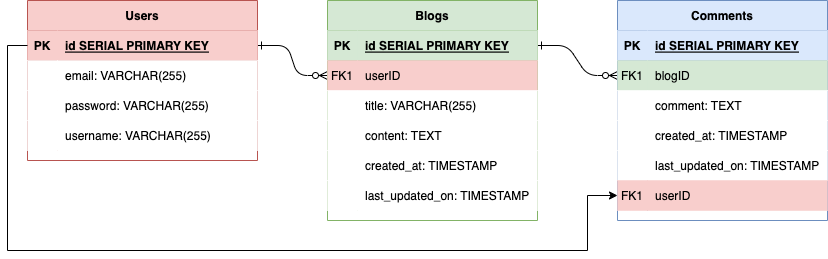

The diagram above was exported from draw.io. Its source (the exported page's mxGraphModel, read from the mxfile embedded in the PNG):
<mxGraphModel dx="946" dy="660" grid="1" gridSize="10" guides="1" tooltips="1" connect="1" arrows="1" fold="1" page="1" pageScale="1" pageWidth="850" pageHeight="1100" background="#FFFFFF" math="0" shadow="0" extFonts="Permanent Marker^https://fonts.googleapis.com/css?family=Permanent+Marker">
  <root>
    <mxCell id="0" />
    <mxCell id="1" parent="0" />
    <mxCell id="C-vyLk0tnHw3VtMMgP7b-1" value="" style="edgeStyle=entityRelationEdgeStyle;endArrow=ERzeroToMany;startArrow=ERone;endFill=1;startFill=0;" parent="1" source="C-vyLk0tnHw3VtMMgP7b-24" target="C-vyLk0tnHw3VtMMgP7b-6" edge="1">
      <mxGeometry width="100" height="100" relative="1" as="geometry">
        <mxPoint x="340" y="720" as="sourcePoint" />
        <mxPoint x="440" y="620" as="targetPoint" />
      </mxGeometry>
    </mxCell>
    <mxCell id="C-vyLk0tnHw3VtMMgP7b-12" value="" style="edgeStyle=entityRelationEdgeStyle;endArrow=ERzeroToMany;startArrow=ERone;endFill=1;startFill=0;" parent="1" source="C-vyLk0tnHw3VtMMgP7b-3" target="C-vyLk0tnHw3VtMMgP7b-17" edge="1">
      <mxGeometry width="100" height="100" relative="1" as="geometry">
        <mxPoint x="400" y="180" as="sourcePoint" />
        <mxPoint x="460" y="205" as="targetPoint" />
      </mxGeometry>
    </mxCell>
    <mxCell id="C-vyLk0tnHw3VtMMgP7b-2" value="Blogs" style="shape=table;startSize=30;container=1;collapsible=1;childLayout=tableLayout;fixedRows=1;rowLines=0;fontStyle=1;align=center;resizeLast=1;fillColor=#d5e8d4;strokeColor=#82b366;" parent="1" vertex="1">
      <mxGeometry x="340" y="20" width="210" height="220" as="geometry" />
    </mxCell>
    <mxCell id="C-vyLk0tnHw3VtMMgP7b-3" value="" style="shape=partialRectangle;collapsible=0;dropTarget=0;pointerEvents=0;fillColor=#d5e8d4;points=[[0,0.5],[1,0.5]];portConstraint=eastwest;top=0;left=0;right=0;bottom=1;strokeColor=#82b366;" parent="C-vyLk0tnHw3VtMMgP7b-2" vertex="1">
      <mxGeometry y="30" width="210" height="30" as="geometry" />
    </mxCell>
    <mxCell id="C-vyLk0tnHw3VtMMgP7b-4" value="PK" style="shape=partialRectangle;overflow=hidden;connectable=0;fillColor=#d5e8d4;top=0;left=0;bottom=0;right=0;fontStyle=1;strokeColor=#82b366;" parent="C-vyLk0tnHw3VtMMgP7b-3" vertex="1">
      <mxGeometry width="30" height="30" as="geometry">
        <mxRectangle width="30" height="30" as="alternateBounds" />
      </mxGeometry>
    </mxCell>
    <mxCell id="C-vyLk0tnHw3VtMMgP7b-5" value="id SERIAL PRIMARY KEY" style="shape=partialRectangle;overflow=hidden;connectable=0;fillColor=#d5e8d4;top=0;left=0;bottom=0;right=0;align=left;spacingLeft=6;fontStyle=5;strokeColor=#82b366;" parent="C-vyLk0tnHw3VtMMgP7b-3" vertex="1">
      <mxGeometry x="30" width="180" height="30" as="geometry">
        <mxRectangle width="180" height="30" as="alternateBounds" />
      </mxGeometry>
    </mxCell>
    <mxCell id="C-vyLk0tnHw3VtMMgP7b-6" value="" style="shape=partialRectangle;collapsible=0;dropTarget=0;pointerEvents=0;fillColor=#f8cecc;points=[[0,0.5],[1,0.5]];portConstraint=eastwest;top=0;left=0;right=0;bottom=0;strokeColor=#b85450;" parent="C-vyLk0tnHw3VtMMgP7b-2" vertex="1">
      <mxGeometry y="60" width="210" height="30" as="geometry" />
    </mxCell>
    <mxCell id="C-vyLk0tnHw3VtMMgP7b-7" value="FK1" style="shape=partialRectangle;overflow=hidden;connectable=0;fillColor=#f8cecc;top=0;left=0;bottom=0;right=0;strokeColor=#b85450;" parent="C-vyLk0tnHw3VtMMgP7b-6" vertex="1">
      <mxGeometry width="30" height="30" as="geometry">
        <mxRectangle width="30" height="30" as="alternateBounds" />
      </mxGeometry>
    </mxCell>
    <mxCell id="C-vyLk0tnHw3VtMMgP7b-8" value="userID" style="shape=partialRectangle;overflow=hidden;connectable=0;fillColor=#f8cecc;top=0;left=0;bottom=0;right=0;align=left;spacingLeft=6;strokeColor=#b85450;" parent="C-vyLk0tnHw3VtMMgP7b-6" vertex="1">
      <mxGeometry x="30" width="180" height="30" as="geometry">
        <mxRectangle width="180" height="30" as="alternateBounds" />
      </mxGeometry>
    </mxCell>
    <mxCell id="C-vyLk0tnHw3VtMMgP7b-9" value="" style="shape=partialRectangle;collapsible=0;dropTarget=0;pointerEvents=0;points=[[0,0.5],[1,0.5]];portConstraint=eastwest;top=0;left=0;right=0;bottom=0;" parent="C-vyLk0tnHw3VtMMgP7b-2" vertex="1">
      <mxGeometry y="90" width="210" height="30" as="geometry" />
    </mxCell>
    <mxCell id="C-vyLk0tnHw3VtMMgP7b-10" value="" style="shape=partialRectangle;overflow=hidden;connectable=0;top=0;left=0;bottom=0;right=0;" parent="C-vyLk0tnHw3VtMMgP7b-9" vertex="1">
      <mxGeometry width="30" height="30" as="geometry">
        <mxRectangle width="30" height="30" as="alternateBounds" />
      </mxGeometry>
    </mxCell>
    <mxCell id="C-vyLk0tnHw3VtMMgP7b-11" value="title: VARCHAR(255)" style="shape=partialRectangle;overflow=hidden;connectable=0;top=0;left=0;bottom=0;right=0;align=left;spacingLeft=6;" parent="C-vyLk0tnHw3VtMMgP7b-9" vertex="1">
      <mxGeometry x="30" width="180" height="30" as="geometry">
        <mxRectangle width="180" height="30" as="alternateBounds" />
      </mxGeometry>
    </mxCell>
    <mxCell id="VzVXbhOGrropClR9QmkR-19" value="" style="shape=tableRow;horizontal=0;startSize=0;swimlaneHead=0;swimlaneBody=0;collapsible=0;dropTarget=0;points=[[0,0.5],[1,0.5]];portConstraint=eastwest;top=0;left=0;right=0;bottom=0;" parent="C-vyLk0tnHw3VtMMgP7b-2" vertex="1">
      <mxGeometry y="120" width="210" height="30" as="geometry" />
    </mxCell>
    <mxCell id="VzVXbhOGrropClR9QmkR-20" value="" style="shape=partialRectangle;connectable=0;top=0;left=0;bottom=0;right=0;editable=1;overflow=hidden;" parent="VzVXbhOGrropClR9QmkR-19" vertex="1">
      <mxGeometry width="30" height="30" as="geometry">
        <mxRectangle width="30" height="30" as="alternateBounds" />
      </mxGeometry>
    </mxCell>
    <mxCell id="VzVXbhOGrropClR9QmkR-21" value="content: TEXT" style="shape=partialRectangle;connectable=0;top=0;left=0;bottom=0;right=0;align=left;spacingLeft=6;overflow=hidden;" parent="VzVXbhOGrropClR9QmkR-19" vertex="1">
      <mxGeometry x="30" width="180" height="30" as="geometry">
        <mxRectangle width="180" height="30" as="alternateBounds" />
      </mxGeometry>
    </mxCell>
    <mxCell id="VzVXbhOGrropClR9QmkR-13" value="" style="shape=tableRow;horizontal=0;startSize=0;swimlaneHead=0;swimlaneBody=0;collapsible=0;dropTarget=0;points=[[0,0.5],[1,0.5]];portConstraint=eastwest;top=0;left=0;right=0;bottom=0;" parent="C-vyLk0tnHw3VtMMgP7b-2" vertex="1">
      <mxGeometry y="150" width="210" height="30" as="geometry" />
    </mxCell>
    <mxCell id="VzVXbhOGrropClR9QmkR-14" value="" style="shape=partialRectangle;connectable=0;top=0;left=0;bottom=0;right=0;editable=1;overflow=hidden;" parent="VzVXbhOGrropClR9QmkR-13" vertex="1">
      <mxGeometry width="30" height="30" as="geometry">
        <mxRectangle width="30" height="30" as="alternateBounds" />
      </mxGeometry>
    </mxCell>
    <mxCell id="VzVXbhOGrropClR9QmkR-15" value="created_at: TIMESTAMP" style="shape=partialRectangle;connectable=0;top=0;left=0;bottom=0;right=0;align=left;spacingLeft=6;overflow=hidden;" parent="VzVXbhOGrropClR9QmkR-13" vertex="1">
      <mxGeometry x="30" width="180" height="30" as="geometry">
        <mxRectangle width="180" height="30" as="alternateBounds" />
      </mxGeometry>
    </mxCell>
    <mxCell id="ZZeZMmgrEResGQP_HNDJ-1" value="" style="shape=tableRow;horizontal=0;startSize=0;swimlaneHead=0;swimlaneBody=0;collapsible=0;dropTarget=0;points=[[0,0.5],[1,0.5]];portConstraint=eastwest;top=0;left=0;right=0;bottom=0;" parent="C-vyLk0tnHw3VtMMgP7b-2" vertex="1">
      <mxGeometry y="180" width="210" height="30" as="geometry" />
    </mxCell>
    <mxCell id="ZZeZMmgrEResGQP_HNDJ-2" value="" style="shape=partialRectangle;connectable=0;top=0;left=0;bottom=0;right=0;editable=1;overflow=hidden;" parent="ZZeZMmgrEResGQP_HNDJ-1" vertex="1">
      <mxGeometry width="30" height="30" as="geometry">
        <mxRectangle width="30" height="30" as="alternateBounds" />
      </mxGeometry>
    </mxCell>
    <mxCell id="ZZeZMmgrEResGQP_HNDJ-3" value="last_updated_on: TIMESTAMP" style="shape=partialRectangle;connectable=0;top=0;left=0;bottom=0;right=0;align=left;spacingLeft=6;overflow=hidden;" parent="ZZeZMmgrEResGQP_HNDJ-1" vertex="1">
      <mxGeometry x="30" width="180" height="30" as="geometry">
        <mxRectangle width="180" height="30" as="alternateBounds" />
      </mxGeometry>
    </mxCell>
    <mxCell id="C-vyLk0tnHw3VtMMgP7b-13" value="Comments" style="shape=table;startSize=30;container=1;collapsible=1;childLayout=tableLayout;fixedRows=1;rowLines=0;fontStyle=1;align=center;resizeLast=1;fillColor=#dae8fc;strokeColor=#6c8ebf;" parent="1" vertex="1">
      <mxGeometry x="630" y="20" width="210" height="220" as="geometry" />
    </mxCell>
    <mxCell id="C-vyLk0tnHw3VtMMgP7b-14" value="" style="shape=partialRectangle;collapsible=0;dropTarget=0;pointerEvents=0;fillColor=#dae8fc;points=[[0,0.5],[1,0.5]];portConstraint=eastwest;top=0;left=0;right=0;bottom=1;strokeColor=#6c8ebf;" parent="C-vyLk0tnHw3VtMMgP7b-13" vertex="1">
      <mxGeometry y="30" width="210" height="30" as="geometry" />
    </mxCell>
    <mxCell id="C-vyLk0tnHw3VtMMgP7b-15" value="PK" style="shape=partialRectangle;overflow=hidden;connectable=0;fillColor=#dae8fc;top=0;left=0;bottom=0;right=0;fontStyle=1;strokeColor=#6c8ebf;" parent="C-vyLk0tnHw3VtMMgP7b-14" vertex="1">
      <mxGeometry width="30" height="30" as="geometry">
        <mxRectangle width="30" height="30" as="alternateBounds" />
      </mxGeometry>
    </mxCell>
    <mxCell id="C-vyLk0tnHw3VtMMgP7b-16" value="id SERIAL PRIMARY KEY" style="shape=partialRectangle;overflow=hidden;connectable=0;fillColor=#dae8fc;top=0;left=0;bottom=0;right=0;align=left;spacingLeft=6;fontStyle=5;strokeColor=#6c8ebf;" parent="C-vyLk0tnHw3VtMMgP7b-14" vertex="1">
      <mxGeometry x="30" width="180" height="30" as="geometry">
        <mxRectangle width="180" height="30" as="alternateBounds" />
      </mxGeometry>
    </mxCell>
    <mxCell id="C-vyLk0tnHw3VtMMgP7b-17" value="" style="shape=partialRectangle;collapsible=0;dropTarget=0;pointerEvents=0;fillColor=#d5e8d4;points=[[0,0.5],[1,0.5]];portConstraint=eastwest;top=0;left=0;right=0;bottom=0;strokeColor=#82b366;" parent="C-vyLk0tnHw3VtMMgP7b-13" vertex="1">
      <mxGeometry y="60" width="210" height="30" as="geometry" />
    </mxCell>
    <mxCell id="C-vyLk0tnHw3VtMMgP7b-18" value="FK1" style="shape=partialRectangle;overflow=hidden;connectable=0;fillColor=#d5e8d4;top=0;left=0;bottom=0;right=0;strokeColor=#82b366;" parent="C-vyLk0tnHw3VtMMgP7b-17" vertex="1">
      <mxGeometry width="30" height="30" as="geometry">
        <mxRectangle width="30" height="30" as="alternateBounds" />
      </mxGeometry>
    </mxCell>
    <mxCell id="C-vyLk0tnHw3VtMMgP7b-19" value="blogID" style="shape=partialRectangle;overflow=hidden;connectable=0;fillColor=#d5e8d4;top=0;left=0;bottom=0;right=0;align=left;spacingLeft=6;strokeColor=#82b366;" parent="C-vyLk0tnHw3VtMMgP7b-17" vertex="1">
      <mxGeometry x="30" width="180" height="30" as="geometry">
        <mxRectangle width="180" height="30" as="alternateBounds" />
      </mxGeometry>
    </mxCell>
    <mxCell id="C-vyLk0tnHw3VtMMgP7b-20" value="" style="shape=partialRectangle;collapsible=0;dropTarget=0;pointerEvents=0;points=[[0,0.5],[1,0.5]];portConstraint=eastwest;top=0;left=0;right=0;bottom=0;" parent="C-vyLk0tnHw3VtMMgP7b-13" vertex="1">
      <mxGeometry y="90" width="210" height="30" as="geometry" />
    </mxCell>
    <mxCell id="C-vyLk0tnHw3VtMMgP7b-21" value="" style="shape=partialRectangle;overflow=hidden;connectable=0;top=0;left=0;bottom=0;right=0;" parent="C-vyLk0tnHw3VtMMgP7b-20" vertex="1">
      <mxGeometry width="30" height="30" as="geometry">
        <mxRectangle width="30" height="30" as="alternateBounds" />
      </mxGeometry>
    </mxCell>
    <mxCell id="C-vyLk0tnHw3VtMMgP7b-22" value="comment: TEXT" style="shape=partialRectangle;overflow=hidden;connectable=0;top=0;left=0;bottom=0;right=0;align=left;spacingLeft=6;" parent="C-vyLk0tnHw3VtMMgP7b-20" vertex="1">
      <mxGeometry x="30" width="180" height="30" as="geometry">
        <mxRectangle width="180" height="30" as="alternateBounds" />
      </mxGeometry>
    </mxCell>
    <mxCell id="f1s1mlbdvatbT5NgCeDc-1" value="" style="shape=tableRow;horizontal=0;startSize=0;swimlaneHead=0;swimlaneBody=0;collapsible=0;dropTarget=0;points=[[0,0.5],[1,0.5]];portConstraint=eastwest;top=0;left=0;right=0;bottom=0;" parent="C-vyLk0tnHw3VtMMgP7b-13" vertex="1">
      <mxGeometry y="120" width="210" height="30" as="geometry" />
    </mxCell>
    <mxCell id="f1s1mlbdvatbT5NgCeDc-2" value="" style="shape=partialRectangle;connectable=0;top=0;left=0;bottom=0;right=0;editable=1;overflow=hidden;" parent="f1s1mlbdvatbT5NgCeDc-1" vertex="1">
      <mxGeometry width="30" height="30" as="geometry">
        <mxRectangle width="30" height="30" as="alternateBounds" />
      </mxGeometry>
    </mxCell>
    <mxCell id="f1s1mlbdvatbT5NgCeDc-3" value="created_at: TIMESTAMP" style="shape=partialRectangle;connectable=0;top=0;left=0;bottom=0;right=0;align=left;spacingLeft=6;overflow=hidden;" parent="f1s1mlbdvatbT5NgCeDc-1" vertex="1">
      <mxGeometry x="30" width="180" height="30" as="geometry">
        <mxRectangle width="180" height="30" as="alternateBounds" />
      </mxGeometry>
    </mxCell>
    <mxCell id="ZZeZMmgrEResGQP_HNDJ-12" value="" style="shape=tableRow;horizontal=0;startSize=0;swimlaneHead=0;swimlaneBody=0;collapsible=0;dropTarget=0;points=[[0,0.5],[1,0.5]];portConstraint=eastwest;top=0;left=0;right=0;bottom=0;" parent="C-vyLk0tnHw3VtMMgP7b-13" vertex="1">
      <mxGeometry y="150" width="210" height="30" as="geometry" />
    </mxCell>
    <mxCell id="ZZeZMmgrEResGQP_HNDJ-13" value="" style="shape=partialRectangle;connectable=0;top=0;left=0;bottom=0;right=0;editable=1;overflow=hidden;" parent="ZZeZMmgrEResGQP_HNDJ-12" vertex="1">
      <mxGeometry width="30" height="30" as="geometry">
        <mxRectangle width="30" height="30" as="alternateBounds" />
      </mxGeometry>
    </mxCell>
    <mxCell id="ZZeZMmgrEResGQP_HNDJ-14" value="last_updated_on: TIMESTAMP" style="shape=partialRectangle;connectable=0;top=0;left=0;bottom=0;right=0;align=left;spacingLeft=6;overflow=hidden;" parent="ZZeZMmgrEResGQP_HNDJ-12" vertex="1">
      <mxGeometry x="30" width="180" height="30" as="geometry">
        <mxRectangle width="180" height="30" as="alternateBounds" />
      </mxGeometry>
    </mxCell>
    <mxCell id="ZZeZMmgrEResGQP_HNDJ-8" value="" style="shape=partialRectangle;collapsible=0;dropTarget=0;pointerEvents=0;fillColor=#f8cecc;points=[[0,0.5],[1,0.5]];portConstraint=eastwest;top=0;left=0;right=0;bottom=0;strokeColor=#b85450;" parent="C-vyLk0tnHw3VtMMgP7b-13" vertex="1">
      <mxGeometry y="180" width="210" height="30" as="geometry" />
    </mxCell>
    <mxCell id="ZZeZMmgrEResGQP_HNDJ-9" value="FK1" style="shape=partialRectangle;overflow=hidden;connectable=0;fillColor=#f8cecc;top=0;left=0;bottom=0;right=0;strokeColor=#b85450;" parent="ZZeZMmgrEResGQP_HNDJ-8" vertex="1">
      <mxGeometry width="30" height="30" as="geometry">
        <mxRectangle width="30" height="30" as="alternateBounds" />
      </mxGeometry>
    </mxCell>
    <mxCell id="ZZeZMmgrEResGQP_HNDJ-10" value="userID" style="shape=partialRectangle;overflow=hidden;connectable=0;fillColor=#f8cecc;top=0;left=0;bottom=0;right=0;align=left;spacingLeft=6;strokeColor=#b85450;" parent="ZZeZMmgrEResGQP_HNDJ-8" vertex="1">
      <mxGeometry x="30" width="180" height="30" as="geometry">
        <mxRectangle width="180" height="30" as="alternateBounds" />
      </mxGeometry>
    </mxCell>
    <mxCell id="C-vyLk0tnHw3VtMMgP7b-23" value="Users" style="shape=table;startSize=30;container=1;collapsible=1;childLayout=tableLayout;fixedRows=1;rowLines=0;fontStyle=1;align=center;resizeLast=1;fillColor=#f8cecc;strokeColor=#b85450;" parent="1" vertex="1">
      <mxGeometry x="40" y="20" width="230" height="160" as="geometry" />
    </mxCell>
    <mxCell id="C-vyLk0tnHw3VtMMgP7b-24" value="" style="shape=partialRectangle;collapsible=0;dropTarget=0;pointerEvents=0;fillColor=#f8cecc;points=[[0,0.5],[1,0.5]];portConstraint=eastwest;top=0;left=0;right=0;bottom=1;strokeColor=#b85450;" parent="C-vyLk0tnHw3VtMMgP7b-23" vertex="1">
      <mxGeometry y="30" width="230" height="30" as="geometry" />
    </mxCell>
    <mxCell id="C-vyLk0tnHw3VtMMgP7b-25" value="PK" style="shape=partialRectangle;overflow=hidden;connectable=0;fillColor=#f8cecc;top=0;left=0;bottom=0;right=0;fontStyle=1;strokeColor=#b85450;" parent="C-vyLk0tnHw3VtMMgP7b-24" vertex="1">
      <mxGeometry width="30" height="30" as="geometry">
        <mxRectangle width="30" height="30" as="alternateBounds" />
      </mxGeometry>
    </mxCell>
    <mxCell id="C-vyLk0tnHw3VtMMgP7b-26" value="id SERIAL PRIMARY KEY" style="shape=partialRectangle;overflow=hidden;connectable=0;fillColor=#f8cecc;top=0;left=0;bottom=0;right=0;align=left;spacingLeft=6;fontStyle=5;strokeColor=#b85450;" parent="C-vyLk0tnHw3VtMMgP7b-24" vertex="1">
      <mxGeometry x="30" width="200" height="30" as="geometry">
        <mxRectangle width="200" height="30" as="alternateBounds" />
      </mxGeometry>
    </mxCell>
    <mxCell id="C-vyLk0tnHw3VtMMgP7b-27" value="" style="shape=partialRectangle;collapsible=0;dropTarget=0;pointerEvents=0;points=[[0,0.5],[1,0.5]];portConstraint=eastwest;top=0;left=0;right=0;bottom=0;" parent="C-vyLk0tnHw3VtMMgP7b-23" vertex="1">
      <mxGeometry y="60" width="230" height="30" as="geometry" />
    </mxCell>
    <mxCell id="C-vyLk0tnHw3VtMMgP7b-28" value="" style="shape=partialRectangle;overflow=hidden;connectable=0;top=0;left=0;bottom=0;right=0;" parent="C-vyLk0tnHw3VtMMgP7b-27" vertex="1">
      <mxGeometry width="30" height="30" as="geometry">
        <mxRectangle width="30" height="30" as="alternateBounds" />
      </mxGeometry>
    </mxCell>
    <mxCell id="C-vyLk0tnHw3VtMMgP7b-29" value="email: VARCHAR(255)" style="shape=partialRectangle;overflow=hidden;connectable=0;top=0;left=0;bottom=0;right=0;align=left;spacingLeft=6;" parent="C-vyLk0tnHw3VtMMgP7b-27" vertex="1">
      <mxGeometry x="30" width="200" height="30" as="geometry">
        <mxRectangle width="200" height="30" as="alternateBounds" />
      </mxGeometry>
    </mxCell>
    <mxCell id="VzVXbhOGrropClR9QmkR-7" value="" style="shape=tableRow;horizontal=0;startSize=0;swimlaneHead=0;swimlaneBody=0;collapsible=0;dropTarget=0;points=[[0,0.5],[1,0.5]];portConstraint=eastwest;top=0;left=0;right=0;bottom=0;" parent="C-vyLk0tnHw3VtMMgP7b-23" vertex="1">
      <mxGeometry y="90" width="230" height="30" as="geometry" />
    </mxCell>
    <mxCell id="VzVXbhOGrropClR9QmkR-8" value="" style="shape=partialRectangle;connectable=0;top=0;left=0;bottom=0;right=0;editable=1;overflow=hidden;" parent="VzVXbhOGrropClR9QmkR-7" vertex="1">
      <mxGeometry width="30" height="30" as="geometry">
        <mxRectangle width="30" height="30" as="alternateBounds" />
      </mxGeometry>
    </mxCell>
    <mxCell id="VzVXbhOGrropClR9QmkR-9" value="password: VARCHAR(255)" style="shape=partialRectangle;connectable=0;top=0;left=0;bottom=0;right=0;align=left;spacingLeft=6;overflow=hidden;" parent="VzVXbhOGrropClR9QmkR-7" vertex="1">
      <mxGeometry x="30" width="200" height="30" as="geometry">
        <mxRectangle width="200" height="30" as="alternateBounds" />
      </mxGeometry>
    </mxCell>
    <mxCell id="VzVXbhOGrropClR9QmkR-4" value="" style="shape=tableRow;horizontal=0;startSize=0;swimlaneHead=0;swimlaneBody=0;collapsible=0;dropTarget=0;points=[[0,0.5],[1,0.5]];portConstraint=eastwest;top=0;left=0;right=0;bottom=0;" parent="C-vyLk0tnHw3VtMMgP7b-23" vertex="1">
      <mxGeometry y="120" width="230" height="30" as="geometry" />
    </mxCell>
    <mxCell id="VzVXbhOGrropClR9QmkR-5" value="" style="shape=partialRectangle;connectable=0;top=0;left=0;bottom=0;right=0;editable=1;overflow=hidden;" parent="VzVXbhOGrropClR9QmkR-4" vertex="1">
      <mxGeometry width="30" height="30" as="geometry">
        <mxRectangle width="30" height="30" as="alternateBounds" />
      </mxGeometry>
    </mxCell>
    <mxCell id="VzVXbhOGrropClR9QmkR-6" value="username: VARCHAR(255)" style="shape=partialRectangle;connectable=0;top=0;left=0;bottom=0;right=0;align=left;spacingLeft=6;overflow=hidden;" parent="VzVXbhOGrropClR9QmkR-4" vertex="1">
      <mxGeometry x="30" width="200" height="30" as="geometry">
        <mxRectangle width="200" height="30" as="alternateBounds" />
      </mxGeometry>
    </mxCell>
    <mxCell id="ZZeZMmgrEResGQP_HNDJ-11" style="edgeStyle=orthogonalEdgeStyle;rounded=0;orthogonalLoop=1;jettySize=auto;html=1;exitX=0;exitY=0.5;exitDx=0;exitDy=0;entryX=0;entryY=0.5;entryDx=0;entryDy=0;" parent="1" source="C-vyLk0tnHw3VtMMgP7b-24" target="ZZeZMmgrEResGQP_HNDJ-8" edge="1">
      <mxGeometry relative="1" as="geometry">
        <mxPoint x="730" y="430" as="targetPoint" />
        <Array as="points">
          <mxPoint x="20" y="65" />
          <mxPoint x="20" y="270" />
          <mxPoint x="600" y="270" />
          <mxPoint x="600" y="215" />
        </Array>
      </mxGeometry>
    </mxCell>
  </root>
</mxGraphModel>